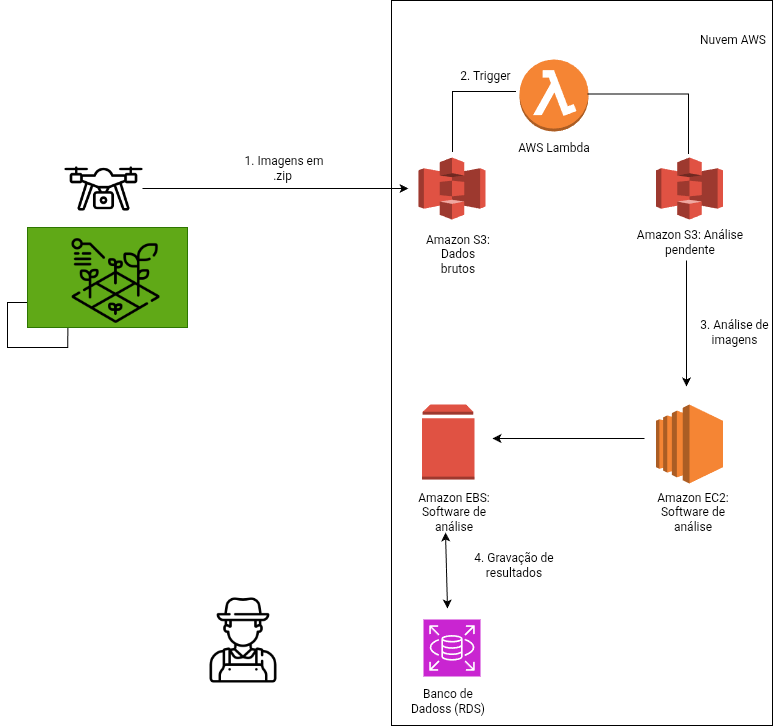

The diagram above was exported from draw.io. Its source (the exported page's mxGraphModel, read from the mxfile embedded in the PNG):
<mxGraphModel dx="1538" dy="450" grid="0" gridSize="10" guides="1" tooltips="1" connect="1" arrows="1" fold="1" page="1" pageScale="1" pageWidth="827" pageHeight="1169" background="light-dark(#FFFFFF,#FFFFFF)" math="0" shadow="0">
  <root>
    <mxCell id="0" />
    <mxCell id="1" parent="0" />
    <mxCell id="CT0c5dtRZnt8IVfrEjyL-54" value="" style="rounded=0;whiteSpace=wrap;html=1;fillColor=none;strokeColor=light-dark(#000000,#000000);" vertex="1" parent="1">
      <mxGeometry x="387" y="53" width="381" height="725" as="geometry" />
    </mxCell>
    <mxCell id="CT0c5dtRZnt8IVfrEjyL-40" style="edgeStyle=orthogonalEdgeStyle;rounded=0;orthogonalLoop=1;jettySize=auto;html=1;exitX=0;exitY=0.75;exitDx=0;exitDy=0;" edge="1" parent="1" source="CT0c5dtRZnt8IVfrEjyL-2">
      <mxGeometry relative="1" as="geometry">
        <mxPoint x="63.34735196828842" y="355" as="targetPoint" />
      </mxGeometry>
    </mxCell>
    <mxCell id="CT0c5dtRZnt8IVfrEjyL-2" value="" style="rounded=0;whiteSpace=wrap;html=1;fillColor=#60a917;fontColor=#ffffff;strokeColor=#2D7600;" vertex="1" parent="1">
      <mxGeometry x="23" y="280" width="160" height="100" as="geometry" />
    </mxCell>
    <mxCell id="CT0c5dtRZnt8IVfrEjyL-4" value="" style="shape=image;verticalLabelPosition=bottom;labelBackgroundColor=default;verticalAlign=top;aspect=fixed;imageAspect=0;image=data:image/png,(base64 omitted: 4344 chars);" vertex="1" parent="1">
      <mxGeometry x="60" y="202" width="78" height="78" as="geometry" />
    </mxCell>
    <mxCell id="CT0c5dtRZnt8IVfrEjyL-5" value="" style="shape=image;verticalLabelPosition=bottom;labelBackgroundColor=default;verticalAlign=top;aspect=fixed;imageAspect=0;image=data:image/png,(base64 omitted: 7216 chars);" vertex="1" parent="1">
      <mxGeometry x="67" y="289" width="88" height="88" as="geometry" />
    </mxCell>
    <mxCell id="CT0c5dtRZnt8IVfrEjyL-9" value="1. Imagens em .zip&amp;nbsp;" style="text;html=1;align=center;verticalAlign=middle;whiteSpace=wrap;rounded=0;fontColor=light-dark(#000000,#000000);" vertex="1" parent="1">
      <mxGeometry x="238" y="210" width="83" height="20" as="geometry" />
    </mxCell>
    <mxCell id="CT0c5dtRZnt8IVfrEjyL-13" value="" style="outlineConnect=0;dashed=0;verticalLabelPosition=bottom;verticalAlign=top;align=center;html=1;shape=mxgraph.aws3.s3;fillColor=#E05243;gradientColor=none;" vertex="1" parent="1">
      <mxGeometry x="414" y="210" width="67" height="62" as="geometry" />
    </mxCell>
    <mxCell id="CT0c5dtRZnt8IVfrEjyL-14" value="Amazon S3: Dados brutos" style="text;html=1;align=center;verticalAlign=middle;whiteSpace=wrap;rounded=0;fontColor=light-dark(#000000,#000000);" vertex="1" parent="1">
      <mxGeometry x="417.5" y="296" width="70.5" height="20" as="geometry" />
    </mxCell>
    <mxCell id="CT0c5dtRZnt8IVfrEjyL-16" value="" style="outlineConnect=0;dashed=0;verticalLabelPosition=bottom;verticalAlign=top;align=center;html=1;shape=mxgraph.aws3.lambda_function;fillColor=#F58534;gradientColor=none;" vertex="1" parent="1">
      <mxGeometry x="515" y="112" width="69" height="72" as="geometry" />
    </mxCell>
    <mxCell id="CT0c5dtRZnt8IVfrEjyL-20" value="" style="shape=partialRectangle;whiteSpace=wrap;html=1;bottom=0;right=0;fillColor=none;strokeColor=light-dark(#000000,#000000);" vertex="1" parent="1">
      <mxGeometry x="448" y="144" width="63" height="60" as="geometry" />
    </mxCell>
    <mxCell id="CT0c5dtRZnt8IVfrEjyL-21" value="2. Trigger" style="text;html=1;align=center;verticalAlign=middle;whiteSpace=wrap;rounded=0;fontColor=light-dark(#000000,#000000);" vertex="1" parent="1">
      <mxGeometry x="451" y="118" width="60" height="20" as="geometry" />
    </mxCell>
    <mxCell id="CT0c5dtRZnt8IVfrEjyL-23" value="" style="shape=partialRectangle;whiteSpace=wrap;html=1;bottom=0;right=0;fillColor=none;strokeColor=light-dark(#000000,#000000);rotation=90;" vertex="1" parent="1">
      <mxGeometry x="604" y="126" width="59.5" height="100.5" as="geometry" />
    </mxCell>
    <mxCell id="CT0c5dtRZnt8IVfrEjyL-25" value="" style="outlineConnect=0;dashed=0;verticalLabelPosition=bottom;verticalAlign=top;align=center;html=1;shape=mxgraph.aws3.s3;fillColor=#E05243;gradientColor=none;" vertex="1" parent="1">
      <mxGeometry x="651.5" y="210" width="67" height="62" as="geometry" />
    </mxCell>
    <mxCell id="CT0c5dtRZnt8IVfrEjyL-26" value="Amazon S3: Análise pendente" style="text;html=1;align=center;verticalAlign=middle;whiteSpace=wrap;rounded=0;fontColor=light-dark(#000000,#000000);" vertex="1" parent="1">
      <mxGeometry x="629.5" y="284" width="111" height="20" as="geometry" />
    </mxCell>
    <mxCell id="CT0c5dtRZnt8IVfrEjyL-29" value="" style="endArrow=classic;html=1;rounded=0;strokeColor=light-dark(#000000,#000000);exitX=1;exitY=0.5;exitDx=0;exitDy=0;" edge="1" parent="1" source="CT0c5dtRZnt8IVfrEjyL-4">
      <mxGeometry width="50" height="50" relative="1" as="geometry">
        <mxPoint x="199" y="241" as="sourcePoint" />
        <mxPoint x="404" y="241" as="targetPoint" />
      </mxGeometry>
    </mxCell>
    <mxCell id="CT0c5dtRZnt8IVfrEjyL-28" value="" style="outlineConnect=0;dashed=0;verticalLabelPosition=bottom;verticalAlign=top;align=center;html=1;shape=mxgraph.aws3.ec2;fillColor=#F58534;gradientColor=none;" vertex="1" parent="1">
      <mxGeometry x="651.5" y="457" width="67" height="79" as="geometry" />
    </mxCell>
    <mxCell id="CT0c5dtRZnt8IVfrEjyL-12" value="3. Análise de imagens" style="text;html=1;align=center;verticalAlign=middle;whiteSpace=wrap;rounded=0;fontColor=light-dark(#000000,#000000);" vertex="1" parent="1">
      <mxGeometry x="690" y="374" width="80" height="20" as="geometry" />
    </mxCell>
    <mxCell id="CT0c5dtRZnt8IVfrEjyL-35" value="" style="endArrow=classic;html=1;rounded=0;strokeColor=light-dark(#000000,#000000);" edge="1" parent="1">
      <mxGeometry width="50" height="50" relative="1" as="geometry">
        <mxPoint x="682" y="313" as="sourcePoint" />
        <mxPoint x="682" y="439" as="targetPoint" />
      </mxGeometry>
    </mxCell>
    <mxCell id="CT0c5dtRZnt8IVfrEjyL-36" value="" style="outlineConnect=0;dashed=0;verticalLabelPosition=bottom;verticalAlign=top;align=center;html=1;shape=mxgraph.aws3.volume;fillColor=#E05243;gradientColor=none;" vertex="1" parent="1">
      <mxGeometry x="417.5" y="457" width="52.5" height="75" as="geometry" />
    </mxCell>
    <mxCell id="CT0c5dtRZnt8IVfrEjyL-37" value="" style="endArrow=classic;html=1;rounded=0;strokeColor=light-dark(#000000,#000000);" edge="1" parent="1">
      <mxGeometry width="50" height="50" relative="1" as="geometry">
        <mxPoint x="640" y="491" as="sourcePoint" />
        <mxPoint x="488" y="491" as="targetPoint" />
      </mxGeometry>
    </mxCell>
    <mxCell id="CT0c5dtRZnt8IVfrEjyL-38" value="Amazon EBS: Software de análise" style="text;html=1;align=center;verticalAlign=middle;whiteSpace=wrap;rounded=0;fontColor=light-dark(#000000,#000000);" vertex="1" parent="1">
      <mxGeometry x="410" y="554" width="79" height="20" as="geometry" />
    </mxCell>
    <mxCell id="CT0c5dtRZnt8IVfrEjyL-39" value="" style="sketch=0;points=[[0,0,0],[0.25,0,0],[0.5,0,0],[0.75,0,0],[1,0,0],[0,1,0],[0.25,1,0],[0.5,1,0],[0.75,1,0],[1,1,0],[0,0.25,0],[0,0.5,0],[0,0.75,0],[1,0.25,0],[1,0.5,0],[1,0.75,0]];outlineConnect=0;fontColor=#232F3E;fillColor=#C925D1;strokeColor=#ffffff;dashed=0;verticalLabelPosition=bottom;verticalAlign=top;align=center;html=1;fontSize=12;fontStyle=0;aspect=fixed;shape=mxgraph.aws4.resourceIcon;resIcon=mxgraph.aws4.rds;" vertex="1" parent="1">
      <mxGeometry x="419" y="672" width="57" height="57" as="geometry" />
    </mxCell>
    <mxCell id="CT0c5dtRZnt8IVfrEjyL-42" value="" style="endArrow=classic;startArrow=classic;html=1;rounded=0;strokeColor=light-dark(#000000,#000000);" edge="1" parent="1">
      <mxGeometry width="50" height="50" relative="1" as="geometry">
        <mxPoint x="443" y="661" as="sourcePoint" />
        <mxPoint x="441" y="585" as="targetPoint" />
      </mxGeometry>
    </mxCell>
    <mxCell id="CT0c5dtRZnt8IVfrEjyL-43" value="4. Gravação de resultados" style="text;html=1;align=center;verticalAlign=middle;whiteSpace=wrap;rounded=0;fontColor=light-dark(#000000,#000000);" vertex="1" parent="1">
      <mxGeometry x="462" y="607" width="95" height="20" as="geometry" />
    </mxCell>
    <mxCell id="CT0c5dtRZnt8IVfrEjyL-46" value="" style="shape=image;verticalLabelPosition=bottom;labelBackgroundColor=default;verticalAlign=top;aspect=fixed;imageAspect=0;image=data:image/png,(base64 omitted: 5120 chars);" vertex="1" parent="1">
      <mxGeometry x="196" y="650" width="85" height="85" as="geometry" />
    </mxCell>
    <mxCell id="CT0c5dtRZnt8IVfrEjyL-53" value="Nuvem AWS" style="text;html=1;align=center;verticalAlign=middle;whiteSpace=wrap;rounded=0;fontColor=light-dark(#000000,#000000);" vertex="1" parent="1">
      <mxGeometry x="687" y="82" width="83" height="20" as="geometry" />
    </mxCell>
    <mxCell id="CT0c5dtRZnt8IVfrEjyL-55" value="AWS Lambda" style="text;html=1;align=center;verticalAlign=middle;whiteSpace=wrap;rounded=0;fontColor=light-dark(#000000,#000000);" vertex="1" parent="1">
      <mxGeometry x="508" y="190" width="83" height="20" as="geometry" />
    </mxCell>
    <mxCell id="CT0c5dtRZnt8IVfrEjyL-56" value="Amazon EC2: Software de análise" style="text;html=1;align=center;verticalAlign=middle;whiteSpace=wrap;rounded=0;fontColor=light-dark(#000000,#000000);" vertex="1" parent="1">
      <mxGeometry x="635.5" y="554" width="105" height="20" as="geometry" />
    </mxCell>
    <mxCell id="CT0c5dtRZnt8IVfrEjyL-57" value="Banco de Dadoss (RDS)" style="text;html=1;align=center;verticalAlign=middle;whiteSpace=wrap;rounded=0;fontColor=light-dark(#000000,#000000);" vertex="1" parent="1">
      <mxGeometry x="404.25" y="743" width="79" height="20" as="geometry" />
    </mxCell>
  </root>
</mxGraphModel>